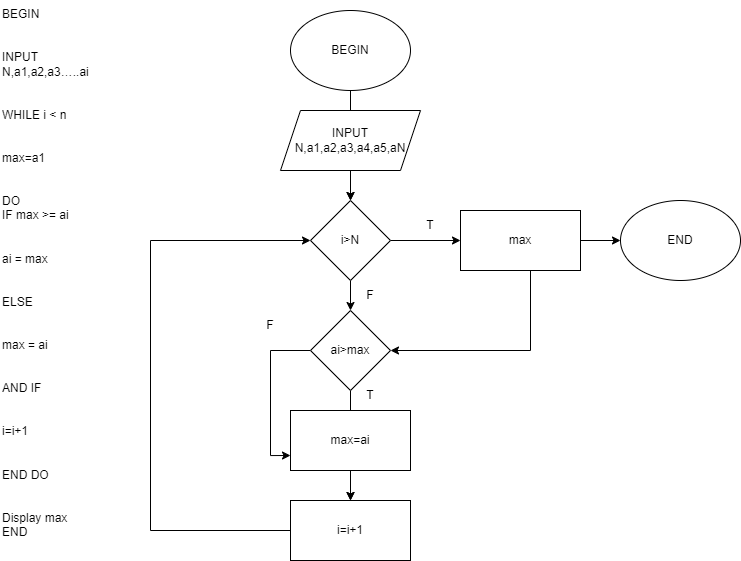

The diagram above was exported from draw.io. Its source (the exported page's mxGraphModel, read from the mxfile embedded in the PNG):
<mxGraphModel dx="1504" dy="604" grid="1" gridSize="10" guides="1" tooltips="1" connect="1" arrows="1" fold="1" page="1" pageScale="1" pageWidth="827" pageHeight="1169" math="0" shadow="0">
  <root>
    <mxCell id="WIyWlLk6GJQsqaUBKTNV-0" />
    <mxCell id="WIyWlLk6GJQsqaUBKTNV-1" parent="WIyWlLk6GJQsqaUBKTNV-0" />
    <mxCell id="etwpRfZ5Q3mQfxT8p6qi-21" value="" style="edgeStyle=orthogonalEdgeStyle;rounded=0;orthogonalLoop=1;jettySize=auto;html=1;" edge="1" parent="WIyWlLk6GJQsqaUBKTNV-1" source="etwpRfZ5Q3mQfxT8p6qi-0" target="etwpRfZ5Q3mQfxT8p6qi-2">
      <mxGeometry relative="1" as="geometry" />
    </mxCell>
    <mxCell id="etwpRfZ5Q3mQfxT8p6qi-0" value="BEGIN" style="ellipse;whiteSpace=wrap;html=1;" vertex="1" parent="WIyWlLk6GJQsqaUBKTNV-1">
      <mxGeometry x="310" y="30" width="120" height="80" as="geometry" />
    </mxCell>
    <mxCell id="etwpRfZ5Q3mQfxT8p6qi-6" value="" style="edgeStyle=orthogonalEdgeStyle;rounded=0;orthogonalLoop=1;jettySize=auto;html=1;" edge="1" parent="WIyWlLk6GJQsqaUBKTNV-1" source="etwpRfZ5Q3mQfxT8p6qi-1" target="etwpRfZ5Q3mQfxT8p6qi-2">
      <mxGeometry relative="1" as="geometry" />
    </mxCell>
    <mxCell id="etwpRfZ5Q3mQfxT8p6qi-1" value="INPUT N,a1,a2,a3,a4,a5,aN" style="shape=parallelogram;perimeter=parallelogramPerimeter;whiteSpace=wrap;html=1;fixedSize=1;" vertex="1" parent="WIyWlLk6GJQsqaUBKTNV-1">
      <mxGeometry x="300" y="130" width="140" height="60" as="geometry" />
    </mxCell>
    <mxCell id="etwpRfZ5Q3mQfxT8p6qi-7" value="" style="edgeStyle=orthogonalEdgeStyle;rounded=0;orthogonalLoop=1;jettySize=auto;html=1;" edge="1" parent="WIyWlLk6GJQsqaUBKTNV-1" source="etwpRfZ5Q3mQfxT8p6qi-2" target="etwpRfZ5Q3mQfxT8p6qi-3">
      <mxGeometry relative="1" as="geometry" />
    </mxCell>
    <mxCell id="etwpRfZ5Q3mQfxT8p6qi-9" value="" style="edgeStyle=orthogonalEdgeStyle;rounded=0;orthogonalLoop=1;jettySize=auto;html=1;" edge="1" parent="WIyWlLk6GJQsqaUBKTNV-1" source="etwpRfZ5Q3mQfxT8p6qi-2" target="etwpRfZ5Q3mQfxT8p6qi-8">
      <mxGeometry relative="1" as="geometry" />
    </mxCell>
    <mxCell id="etwpRfZ5Q3mQfxT8p6qi-2" value="i&amp;gt;N" style="rhombus;whiteSpace=wrap;html=1;" vertex="1" parent="WIyWlLk6GJQsqaUBKTNV-1">
      <mxGeometry x="330" y="220" width="80" height="80" as="geometry" />
    </mxCell>
    <mxCell id="etwpRfZ5Q3mQfxT8p6qi-15" style="edgeStyle=orthogonalEdgeStyle;rounded=0;orthogonalLoop=1;jettySize=auto;html=1;entryX=0;entryY=0.75;entryDx=0;entryDy=0;" edge="1" parent="WIyWlLk6GJQsqaUBKTNV-1" source="etwpRfZ5Q3mQfxT8p6qi-3" target="etwpRfZ5Q3mQfxT8p6qi-11">
      <mxGeometry relative="1" as="geometry">
        <mxPoint x="240" y="420" as="targetPoint" />
        <Array as="points">
          <mxPoint x="290" y="370" />
          <mxPoint x="290" y="475" />
        </Array>
      </mxGeometry>
    </mxCell>
    <mxCell id="etwpRfZ5Q3mQfxT8p6qi-16" value="" style="edgeStyle=orthogonalEdgeStyle;rounded=0;orthogonalLoop=1;jettySize=auto;html=1;" edge="1" parent="WIyWlLk6GJQsqaUBKTNV-1" source="etwpRfZ5Q3mQfxT8p6qi-3" target="etwpRfZ5Q3mQfxT8p6qi-12">
      <mxGeometry relative="1" as="geometry" />
    </mxCell>
    <mxCell id="etwpRfZ5Q3mQfxT8p6qi-3" value="ai&amp;gt;max" style="rhombus;whiteSpace=wrap;html=1;" vertex="1" parent="WIyWlLk6GJQsqaUBKTNV-1">
      <mxGeometry x="330" y="330" width="80" height="80" as="geometry" />
    </mxCell>
    <mxCell id="etwpRfZ5Q3mQfxT8p6qi-5" value="END" style="ellipse;whiteSpace=wrap;html=1;" vertex="1" parent="WIyWlLk6GJQsqaUBKTNV-1">
      <mxGeometry x="640" y="220" width="120" height="80" as="geometry" />
    </mxCell>
    <mxCell id="etwpRfZ5Q3mQfxT8p6qi-10" value="" style="edgeStyle=orthogonalEdgeStyle;rounded=0;orthogonalLoop=1;jettySize=auto;html=1;" edge="1" parent="WIyWlLk6GJQsqaUBKTNV-1" source="etwpRfZ5Q3mQfxT8p6qi-8" target="etwpRfZ5Q3mQfxT8p6qi-5">
      <mxGeometry relative="1" as="geometry" />
    </mxCell>
    <mxCell id="etwpRfZ5Q3mQfxT8p6qi-17" style="edgeStyle=orthogonalEdgeStyle;rounded=0;orthogonalLoop=1;jettySize=auto;html=1;entryX=1;entryY=0.5;entryDx=0;entryDy=0;" edge="1" parent="WIyWlLk6GJQsqaUBKTNV-1" source="etwpRfZ5Q3mQfxT8p6qi-8" target="etwpRfZ5Q3mQfxT8p6qi-3">
      <mxGeometry relative="1" as="geometry">
        <Array as="points">
          <mxPoint x="550" y="370" />
        </Array>
      </mxGeometry>
    </mxCell>
    <mxCell id="etwpRfZ5Q3mQfxT8p6qi-8" value="max" style="rounded=0;whiteSpace=wrap;html=1;" vertex="1" parent="WIyWlLk6GJQsqaUBKTNV-1">
      <mxGeometry x="480" y="230" width="120" height="60" as="geometry" />
    </mxCell>
    <mxCell id="etwpRfZ5Q3mQfxT8p6qi-14" value="" style="edgeStyle=orthogonalEdgeStyle;rounded=0;orthogonalLoop=1;jettySize=auto;html=1;" edge="1" parent="WIyWlLk6GJQsqaUBKTNV-1" source="etwpRfZ5Q3mQfxT8p6qi-11" target="etwpRfZ5Q3mQfxT8p6qi-12">
      <mxGeometry relative="1" as="geometry" />
    </mxCell>
    <mxCell id="etwpRfZ5Q3mQfxT8p6qi-11" value="max=ai" style="rounded=0;whiteSpace=wrap;html=1;" vertex="1" parent="WIyWlLk6GJQsqaUBKTNV-1">
      <mxGeometry x="310" y="430" width="120" height="60" as="geometry" />
    </mxCell>
    <mxCell id="etwpRfZ5Q3mQfxT8p6qi-13" style="edgeStyle=orthogonalEdgeStyle;rounded=0;orthogonalLoop=1;jettySize=auto;html=1;entryX=0;entryY=0.5;entryDx=0;entryDy=0;" edge="1" parent="WIyWlLk6GJQsqaUBKTNV-1" source="etwpRfZ5Q3mQfxT8p6qi-12" target="etwpRfZ5Q3mQfxT8p6qi-2">
      <mxGeometry relative="1" as="geometry">
        <mxPoint x="280" y="250" as="targetPoint" />
        <Array as="points">
          <mxPoint x="170" y="550" />
          <mxPoint x="170" y="260" />
        </Array>
      </mxGeometry>
    </mxCell>
    <mxCell id="etwpRfZ5Q3mQfxT8p6qi-12" value="i=i+1" style="rounded=0;whiteSpace=wrap;html=1;" vertex="1" parent="WIyWlLk6GJQsqaUBKTNV-1">
      <mxGeometry x="310" y="520" width="120" height="60" as="geometry" />
    </mxCell>
    <mxCell id="etwpRfZ5Q3mQfxT8p6qi-18" value="F" style="text;html=1;strokeColor=none;fillColor=none;align=center;verticalAlign=middle;whiteSpace=wrap;rounded=0;" vertex="1" parent="WIyWlLk6GJQsqaUBKTNV-1">
      <mxGeometry x="360" y="300" width="60" height="30" as="geometry" />
    </mxCell>
    <mxCell id="etwpRfZ5Q3mQfxT8p6qi-19" value="T" style="text;html=1;strokeColor=none;fillColor=none;align=center;verticalAlign=middle;whiteSpace=wrap;rounded=0;" vertex="1" parent="WIyWlLk6GJQsqaUBKTNV-1">
      <mxGeometry x="360" y="400" width="60" height="30" as="geometry" />
    </mxCell>
    <mxCell id="etwpRfZ5Q3mQfxT8p6qi-20" value="F" style="text;html=1;strokeColor=none;fillColor=none;align=center;verticalAlign=middle;whiteSpace=wrap;rounded=0;" vertex="1" parent="WIyWlLk6GJQsqaUBKTNV-1">
      <mxGeometry x="260" y="330" width="60" height="30" as="geometry" />
    </mxCell>
    <mxCell id="etwpRfZ5Q3mQfxT8p6qi-22" value="T" style="text;html=1;strokeColor=none;fillColor=none;align=center;verticalAlign=middle;whiteSpace=wrap;rounded=0;" vertex="1" parent="WIyWlLk6GJQsqaUBKTNV-1">
      <mxGeometry x="420" y="230" width="60" height="30" as="geometry" />
    </mxCell>
    <mxCell id="etwpRfZ5Q3mQfxT8p6qi-23" value="BEGIN&#10;&#10;&#10;INPUT N,a1,a2,a3…..ai&#10;&#10;&#10;WHILE i &lt; n&#10;&#10;&#10;max=a1&#10;&#10;&#10;DO&#10;IF max &gt;= ai&#10;&#10;&#10;ai = max&#10;&#10;&#10;ELSE&#10;&#10;&#10;max = ai&#10;&#10;&#10;AND IF&#10;&#10;&#10;i=i+1&#10;&#10;&#10;END DO&#10;&#10;&#10;Display max&#10;END" style="text;whiteSpace=wrap;html=1;" vertex="1" parent="WIyWlLk6GJQsqaUBKTNV-1">
      <mxGeometry x="20" y="20" width="110" height="410" as="geometry" />
    </mxCell>
  </root>
</mxGraphModel>